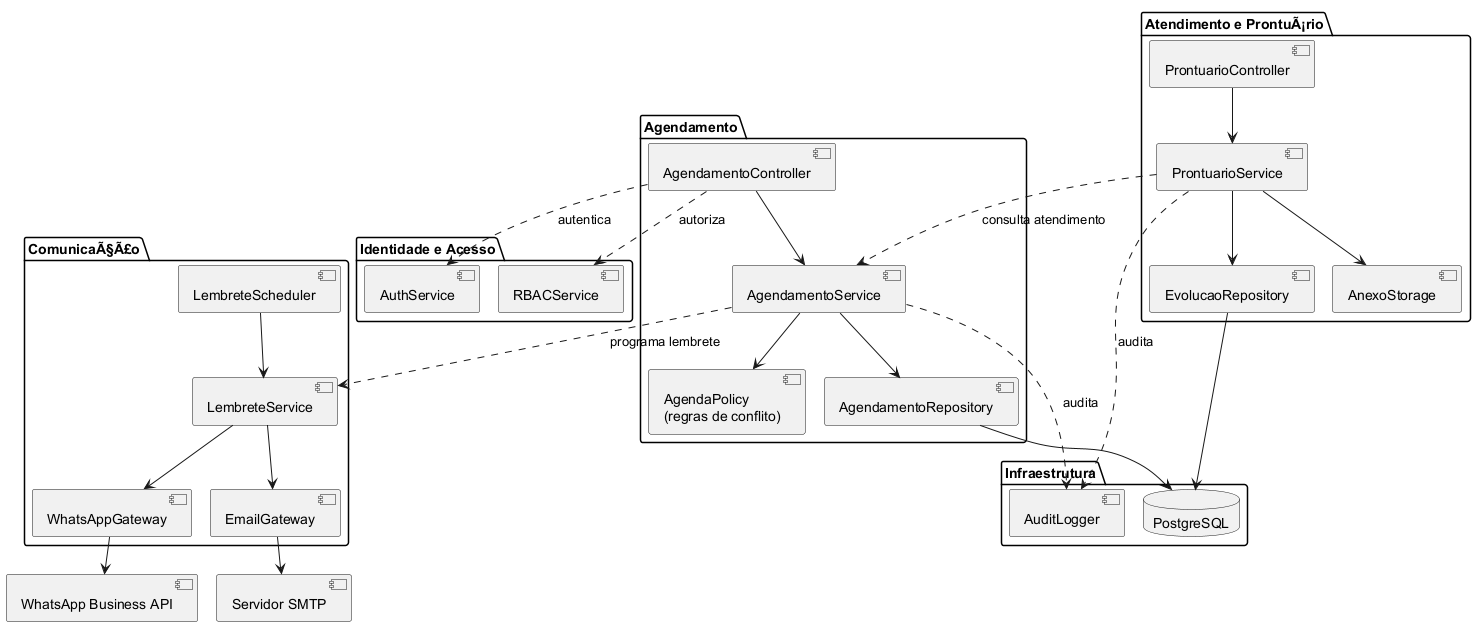

The diagram above was rendered by PlantUML. Its source (embedded in the PNG):
@startuml C3_Diagrama_Componentes
!pragma layout smetana
' NÃvel C3 â€” Diagrama de Componentes (por pacote de domÃnio)
' Autor: Pedro LourenÃ§oni Lima
skinparam monochrome true
skinparam shadowing false

package "Agendamento" {
  [AgendamentoController] as AgC
  [AgendamentoService] as AgS
  [AgendaPolicy\n(regras de conflito)] as AgP
  [AgendamentoRepository] as AgR
  AgC --> AgS
  AgS --> AgP
  AgS --> AgR
}

package "Atendimento e ProntuÃ¡rio" {
  [ProntuarioController] as PrC
  [ProntuarioService] as PrS
  [EvolucaoRepository] as PrR
  [AnexoStorage] as PrA
  PrC --> PrS
  PrS --> PrR
  PrS --> PrA
}

package "ComunicaÃ§Ã£o" {
  [LembreteScheduler] as LSc
  [LembreteService] as LSv
  [WhatsAppGateway] as WG
  [EmailGateway] as EG
  LSc --> LSv
  LSv --> WG
  LSv --> EG
}

package "Identidade e Acesso" {
  [AuthService] as Au
  [RBACService] as RB
}

package "Infraestrutura" {
  [AuditLogger] as AL
  database "PostgreSQL" as DB
}

' Interfaces / dependÃªncias entre componentes
AgS ..> LSv : programa lembrete
PrS ..> AgS : consulta atendimento
AgR --> DB
PrR --> DB
AgS ..> AL : audita
PrS ..> AL : audita
AgC ..> Au : autentica
AgC ..> RB : autoriza
WG --> [WhatsApp Business API]
EG --> [Servidor SMTP]
@enduml